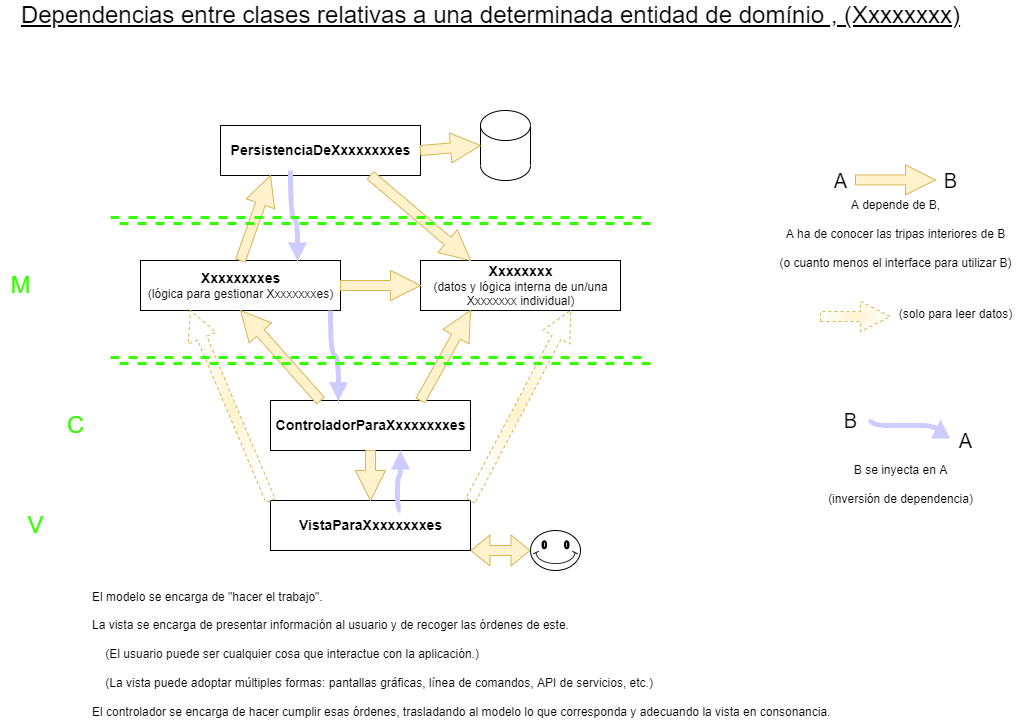

The diagram above was exported from draw.io. Its source (the exported page's mxGraphModel, read from the mxfile embedded in the PNG):
<mxGraphModel dx="1102" dy="827" grid="1" gridSize="10" guides="1" tooltips="1" connect="1" arrows="1" fold="1" page="1" pageScale="1" pageWidth="1169" pageHeight="827" math="0" shadow="0">
  <root>
    <mxCell id="0" />
    <mxCell id="1" parent="0" />
    <mxCell id="1GML-9oFDqRUXPWZeT68-1" value="&lt;font style=&quot;font-size: 14px&quot;&gt;&lt;b&gt;PersistenciaDeXxxxxxxxes&lt;/b&gt;&lt;/font&gt;" style="html=1;" parent="1" vertex="1">
      <mxGeometry x="310" y="175" width="200" height="50" as="geometry" />
    </mxCell>
    <mxCell id="1GML-9oFDqRUXPWZeT68-2" value="&lt;font style=&quot;font-size: 14px&quot;&gt;&lt;b&gt;ControladorParaXxxxxxxxes&lt;/b&gt;&lt;/font&gt;" style="html=1;" parent="1" vertex="1">
      <mxGeometry x="360" y="450" width="200" height="50" as="geometry" />
    </mxCell>
    <mxCell id="1GML-9oFDqRUXPWZeT68-3" value="&lt;font style=&quot;font-size: 14px&quot;&gt;&lt;b&gt;VistaParaXxxxxxxxes&lt;/b&gt;&lt;/font&gt;" style="html=1;" parent="1" vertex="1">
      <mxGeometry x="360" y="550" width="200" height="50" as="geometry" />
    </mxCell>
    <mxCell id="1GML-9oFDqRUXPWZeT68-4" value="&lt;font style=&quot;font-size: 14px&quot;&gt;&lt;b&gt;Xxxxxxxxes&lt;/b&gt;&lt;/font&gt;&lt;br&gt;(lógica para gestionar Xxxxxxxxes)" style="html=1;" parent="1" vertex="1">
      <mxGeometry x="230" y="310" width="200" height="50" as="geometry" />
    </mxCell>
    <mxCell id="1GML-9oFDqRUXPWZeT68-5" value="&lt;font style=&quot;font-size: 14px&quot;&gt;&lt;b&gt;Xxxxxxxx&lt;br&gt;&lt;/b&gt;&lt;/font&gt;(datos y lógica interna de un/una&lt;br&gt;Xxxxxxxx individual)" style="html=1;" parent="1" vertex="1">
      <mxGeometry x="510" y="310" width="200" height="50" as="geometry" />
    </mxCell>
    <mxCell id="1GML-9oFDqRUXPWZeT68-6" value="" style="shape=cylinder3;whiteSpace=wrap;html=1;boundedLbl=1;backgroundOutline=1;size=15;" parent="1" vertex="1">
      <mxGeometry x="570" y="160" width="50" height="70" as="geometry" />
    </mxCell>
    <mxCell id="1GML-9oFDqRUXPWZeT68-7" value="" style="endArrow=classic;html=1;rounded=0;entryX=0;entryY=0.5;entryDx=0;entryDy=0;entryPerimeter=0;fillColor=#fff2cc;strokeColor=#d6b656;strokeWidth=1;shape=arrow;" parent="1" target="1GML-9oFDqRUXPWZeT68-6" edge="1">
      <mxGeometry width="50" height="50" relative="1" as="geometry">
        <mxPoint x="510" y="200" as="sourcePoint" />
        <mxPoint x="570" y="200" as="targetPoint" />
      </mxGeometry>
    </mxCell>
    <mxCell id="1GML-9oFDqRUXPWZeT68-9" value="" style="endArrow=classic;html=1;rounded=0;entryX=0;entryY=0.5;entryDx=0;entryDy=0;entryPerimeter=0;fillColor=#fff2cc;strokeColor=#d6b656;strokeWidth=1;shape=arrow;" parent="1" edge="1">
      <mxGeometry width="50" height="50" relative="1" as="geometry">
        <mxPoint x="945" y="229.43" as="sourcePoint" />
        <mxPoint x="1025" y="229.43" as="targetPoint" />
      </mxGeometry>
    </mxCell>
    <mxCell id="1GML-9oFDqRUXPWZeT68-10" value="A" style="text;html=1;resizable=0;autosize=1;align=center;verticalAlign=middle;points=[];fillColor=none;strokeColor=none;rounded=0;fontSize=20;" parent="1" vertex="1">
      <mxGeometry x="915" y="215" width="30" height="30" as="geometry" />
    </mxCell>
    <mxCell id="1GML-9oFDqRUXPWZeT68-11" value="B" style="text;html=1;resizable=0;autosize=1;align=center;verticalAlign=middle;points=[];fillColor=none;strokeColor=none;rounded=0;fontSize=20;" parent="1" vertex="1">
      <mxGeometry x="1025" y="215" width="30" height="30" as="geometry" />
    </mxCell>
    <mxCell id="1GML-9oFDqRUXPWZeT68-12" value="&lt;font style=&quot;font-size: 12px ; line-height: 0.6&quot;&gt;A depende de B,&lt;br&gt;A ha de conocer las tripas interiores de B&lt;br&gt;(o cuanto menos el interface para utilizar B)&lt;br&gt;&lt;/font&gt;" style="text;html=1;resizable=0;autosize=1;align=center;verticalAlign=middle;points=[];fillColor=none;strokeColor=none;rounded=0;fontSize=24;" parent="1" vertex="1">
      <mxGeometry x="860" y="235" width="250" height="90" as="geometry" />
    </mxCell>
    <mxCell id="1GML-9oFDqRUXPWZeT68-13" value="" style="endArrow=classic;html=1;rounded=0;entryX=0.25;entryY=1;entryDx=0;entryDy=0;fillColor=#fff2cc;strokeColor=#d6b656;strokeWidth=1;shape=arrow;exitX=0.5;exitY=0;exitDx=0;exitDy=0;" parent="1" source="1GML-9oFDqRUXPWZeT68-4" target="1GML-9oFDqRUXPWZeT68-1" edge="1">
      <mxGeometry width="50" height="50" relative="1" as="geometry">
        <mxPoint x="520" y="210" as="sourcePoint" />
        <mxPoint x="600" y="210" as="targetPoint" />
      </mxGeometry>
    </mxCell>
    <mxCell id="1GML-9oFDqRUXPWZeT68-14" value="" style="endArrow=classic;html=1;rounded=0;entryX=0.5;entryY=1;entryDx=0;entryDy=0;fillColor=#fff2cc;strokeColor=#d6b656;strokeWidth=1;shape=arrow;exitX=0.25;exitY=0;exitDx=0;exitDy=0;" parent="1" source="1GML-9oFDqRUXPWZeT68-2" target="1GML-9oFDqRUXPWZeT68-4" edge="1">
      <mxGeometry width="50" height="50" relative="1" as="geometry">
        <mxPoint x="530" y="220" as="sourcePoint" />
        <mxPoint x="610" y="220" as="targetPoint" />
      </mxGeometry>
    </mxCell>
    <mxCell id="1GML-9oFDqRUXPWZeT68-15" value="" style="endArrow=classic;html=1;rounded=0;entryX=0.25;entryY=1;entryDx=0;entryDy=0;fillColor=#fff2cc;strokeColor=#d6b656;strokeWidth=1;shape=arrow;exitX=0.75;exitY=0;exitDx=0;exitDy=0;" parent="1" source="1GML-9oFDqRUXPWZeT68-2" target="1GML-9oFDqRUXPWZeT68-5" edge="1">
      <mxGeometry width="50" height="50" relative="1" as="geometry">
        <mxPoint x="540" y="230" as="sourcePoint" />
        <mxPoint x="620" y="230" as="targetPoint" />
      </mxGeometry>
    </mxCell>
    <mxCell id="1GML-9oFDqRUXPWZeT68-16" value="" style="endArrow=classic;html=1;rounded=0;entryX=0.5;entryY=0;entryDx=0;entryDy=0;fillColor=#fff2cc;strokeColor=#d6b656;strokeWidth=1;shape=arrow;exitX=0.5;exitY=1;exitDx=0;exitDy=0;" parent="1" source="1GML-9oFDqRUXPWZeT68-2" target="1GML-9oFDqRUXPWZeT68-3" edge="1">
      <mxGeometry width="50" height="50" relative="1" as="geometry">
        <mxPoint x="550" y="240" as="sourcePoint" />
        <mxPoint x="630" y="240" as="targetPoint" />
      </mxGeometry>
    </mxCell>
    <mxCell id="1GML-9oFDqRUXPWZeT68-17" value="" style="endArrow=classic;html=1;rounded=0;entryX=0.25;entryY=0;entryDx=0;entryDy=0;fillColor=#fff2cc;strokeColor=#d6b656;strokeWidth=1;shape=arrow;exitX=0.75;exitY=1;exitDx=0;exitDy=0;" parent="1" source="1GML-9oFDqRUXPWZeT68-1" target="1GML-9oFDqRUXPWZeT68-5" edge="1">
      <mxGeometry width="50" height="50" relative="1" as="geometry">
        <mxPoint x="560" y="250" as="sourcePoint" />
        <mxPoint x="640" y="250" as="targetPoint" />
      </mxGeometry>
    </mxCell>
    <mxCell id="1GML-9oFDqRUXPWZeT68-19" value="" style="endArrow=classic;html=1;rounded=0;entryX=0.75;entryY=1;entryDx=0;entryDy=0;fillColor=#fff2cc;strokeColor=#d6b656;strokeWidth=1;shape=arrow;exitX=1;exitY=0;exitDx=0;exitDy=0;dashed=1;gradientColor=#ffffff;gradientDirection=radial;" parent="1" source="1GML-9oFDqRUXPWZeT68-3" target="1GML-9oFDqRUXPWZeT68-5" edge="1">
      <mxGeometry width="50" height="50" relative="1" as="geometry">
        <mxPoint x="580" y="570" as="sourcePoint" />
        <mxPoint x="630" y="490" as="targetPoint" />
      </mxGeometry>
    </mxCell>
    <mxCell id="1GML-9oFDqRUXPWZeT68-20" value="" style="endArrow=classic;html=1;rounded=0;entryX=0.25;entryY=1;entryDx=0;entryDy=0;fillColor=#fff2cc;strokeColor=#d6b656;strokeWidth=1;shape=arrow;exitX=0;exitY=0;exitDx=0;exitDy=0;dashed=1;gradientColor=#ffffff;gradientDirection=radial;" parent="1" source="1GML-9oFDqRUXPWZeT68-3" target="1GML-9oFDqRUXPWZeT68-4" edge="1">
      <mxGeometry width="50" height="50" relative="1" as="geometry">
        <mxPoint x="570" y="560" as="sourcePoint" />
        <mxPoint x="670" y="370" as="targetPoint" />
      </mxGeometry>
    </mxCell>
    <mxCell id="1GML-9oFDqRUXPWZeT68-21" value="" style="endArrow=classic;html=1;rounded=0;fillColor=#fff2cc;strokeColor=#d6b656;strokeWidth=1;shape=arrow;exitX=1;exitY=0;exitDx=0;exitDy=0;dashed=1;gradientColor=#ffffff;gradientDirection=radial;" parent="1" edge="1">
      <mxGeometry width="50" height="50" relative="1" as="geometry">
        <mxPoint x="910" y="366" as="sourcePoint" />
        <mxPoint x="980" y="366" as="targetPoint" />
      </mxGeometry>
    </mxCell>
    <mxCell id="1GML-9oFDqRUXPWZeT68-22" value="&lt;font style=&quot;font-size: 12px ; line-height: 0.6&quot;&gt;(solo para leer datos)&lt;br&gt;&lt;/font&gt;" style="text;html=1;resizable=0;autosize=1;align=center;verticalAlign=middle;points=[];fillColor=none;strokeColor=none;rounded=0;fontSize=24;" parent="1" vertex="1">
      <mxGeometry x="980" y="345" width="130" height="30" as="geometry" />
    </mxCell>
    <mxCell id="1GML-9oFDqRUXPWZeT68-23" value="" style="endArrow=block;html=1;rounded=0;fillColor=#fff2cc;strokeColor=#CCCCFF;strokeWidth=5;gradientColor=#ffffff;gradientDirection=radial;endFill=1;edgeStyle=orthogonalEdgeStyle;curved=1;entryX=0.785;entryY=0.02;entryDx=0;entryDy=0;entryPerimeter=0;exitX=0.35;exitY=0.9;exitDx=0;exitDy=0;exitPerimeter=0;" parent="1" source="1GML-9oFDqRUXPWZeT68-1" target="1GML-9oFDqRUXPWZeT68-4" edge="1">
      <mxGeometry width="50" height="50" relative="1" as="geometry">
        <mxPoint x="415" y="245" as="sourcePoint" />
        <mxPoint x="405" y="310" as="targetPoint" />
      </mxGeometry>
    </mxCell>
    <mxCell id="1GML-9oFDqRUXPWZeT68-26" value="" style="endArrow=block;html=1;rounded=0;fillColor=#fff2cc;strokeColor=#CCCCFF;strokeWidth=5;gradientColor=#ffffff;gradientDirection=radial;endFill=1;edgeStyle=orthogonalEdgeStyle;curved=1;entryX=0.34;entryY=0.015;entryDx=0;entryDy=0;entryPerimeter=0;exitX=0.95;exitY=1;exitDx=0;exitDy=0;exitPerimeter=0;" parent="1" source="1GML-9oFDqRUXPWZeT68-4" target="1GML-9oFDqRUXPWZeT68-2" edge="1">
      <mxGeometry width="50" height="50" relative="1" as="geometry">
        <mxPoint x="420" y="360" as="sourcePoint" />
        <mxPoint x="427" y="451" as="targetPoint" />
      </mxGeometry>
    </mxCell>
    <mxCell id="1GML-9oFDqRUXPWZeT68-27" value="" style="endArrow=none;html=1;rounded=0;fillColor=#fff2cc;strokeColor=#CCCCFF;strokeWidth=5;gradientColor=#ffffff;gradientDirection=radial;endFill=0;edgeStyle=orthogonalEdgeStyle;curved=1;startArrow=block;startFill=1;" parent="1" source="1GML-9oFDqRUXPWZeT68-2" edge="1">
      <mxGeometry width="50" height="50" relative="1" as="geometry">
        <mxPoint x="480" y="490" as="sourcePoint" />
        <mxPoint x="490" y="560" as="targetPoint" />
        <Array as="points">
          <mxPoint x="490" y="526" />
          <mxPoint x="487" y="526" />
          <mxPoint x="487" y="560" />
        </Array>
      </mxGeometry>
    </mxCell>
    <mxCell id="1GML-9oFDqRUXPWZeT68-28" value="" style="endArrow=none;html=1;rounded=0;fillColor=#fff2cc;strokeColor=#CCCCFF;strokeWidth=5;gradientColor=#ffffff;gradientDirection=radial;endFill=0;edgeStyle=orthogonalEdgeStyle;curved=1;startArrow=block;startFill=1;" parent="1" edge="1">
      <mxGeometry width="50" height="50" relative="1" as="geometry">
        <mxPoint x="1029.97" y="468.93" as="sourcePoint" />
        <mxPoint x="959.97" y="468.93" as="targetPoint" />
        <Array as="points">
          <mxPoint x="992.97" y="474.93" />
          <mxPoint x="989.97" y="474.93" />
        </Array>
      </mxGeometry>
    </mxCell>
    <mxCell id="1GML-9oFDqRUXPWZeT68-29" value="&lt;font style=&quot;font-size: 12px ; line-height: 0.6&quot;&gt;B se inyecta en A&lt;br&gt;(inversión de dependencia)&lt;br&gt;&lt;/font&gt;" style="text;html=1;resizable=0;autosize=1;align=center;verticalAlign=middle;points=[];fillColor=none;strokeColor=none;rounded=0;fontSize=24;" parent="1" vertex="1">
      <mxGeometry x="910" y="500" width="160" height="60" as="geometry" />
    </mxCell>
    <mxCell id="1GML-9oFDqRUXPWZeT68-30" value="" style="endArrow=none;dashed=1;html=1;rounded=0;fontSize=12;strokeColor=#33FF00;strokeWidth=3;gradientColor=#ffffff;gradientDirection=radial;curved=1;shape=link;" parent="1" edge="1">
      <mxGeometry width="50" height="50" relative="1" as="geometry">
        <mxPoint x="200" y="410" as="sourcePoint" />
        <mxPoint x="740" y="410" as="targetPoint" />
      </mxGeometry>
    </mxCell>
    <mxCell id="1GML-9oFDqRUXPWZeT68-31" value="&lt;font style=&quot;font-size: 24px&quot;&gt;Dependencias entre clases relativas a una determinada entidad de domínio , (Xxxxxxxx)&lt;/font&gt;" style="text;html=1;resizable=0;autosize=1;align=center;verticalAlign=middle;points=[];fillColor=none;strokeColor=none;rounded=0;fontSize=24;fontStyle=4" parent="1" vertex="1">
      <mxGeometry x="105" y="50" width="950" height="30" as="geometry" />
    </mxCell>
    <mxCell id="1GML-9oFDqRUXPWZeT68-32" value="M" style="text;html=1;resizable=0;autosize=1;align=center;verticalAlign=middle;points=[];fillColor=none;strokeColor=none;rounded=0;fontSize=24;fontColor=#33FF00;" parent="1" vertex="1">
      <mxGeometry x="90" y="320" width="40" height="30" as="geometry" />
    </mxCell>
    <mxCell id="1GML-9oFDqRUXPWZeT68-33" value="C" style="text;html=1;resizable=0;autosize=1;align=center;verticalAlign=middle;points=[];fillColor=none;strokeColor=none;rounded=0;fontSize=24;fontColor=#33FF00;" parent="1" vertex="1">
      <mxGeometry x="150" y="460" width="30" height="30" as="geometry" />
    </mxCell>
    <mxCell id="1GML-9oFDqRUXPWZeT68-34" value="V" style="text;html=1;resizable=0;autosize=1;align=center;verticalAlign=middle;points=[];fillColor=none;strokeColor=none;rounded=0;fontSize=24;fontColor=#33FF00;" parent="1" vertex="1">
      <mxGeometry x="110" y="560" width="30" height="30" as="geometry" />
    </mxCell>
    <mxCell id="1GML-9oFDqRUXPWZeT68-35" value="" style="endArrow=none;dashed=1;html=1;rounded=0;fontSize=12;strokeColor=#33FF00;strokeWidth=3;gradientColor=#ffffff;gradientDirection=radial;curved=1;shape=link;" parent="1" edge="1">
      <mxGeometry width="50" height="50" relative="1" as="geometry">
        <mxPoint x="200" y="270" as="sourcePoint" />
        <mxPoint x="740" y="270" as="targetPoint" />
      </mxGeometry>
    </mxCell>
    <mxCell id="1GML-9oFDqRUXPWZeT68-36" value="" style="endArrow=classic;html=1;rounded=0;entryX=0;entryY=0.5;entryDx=0;entryDy=0;fillColor=#fff2cc;strokeColor=#d6b656;strokeWidth=1;shape=arrow;exitX=1;exitY=0.5;exitDx=0;exitDy=0;" parent="1" source="1GML-9oFDqRUXPWZeT68-4" target="1GML-9oFDqRUXPWZeT68-5" edge="1">
      <mxGeometry width="50" height="50" relative="1" as="geometry">
        <mxPoint x="520" y="460" as="sourcePoint" />
        <mxPoint x="570" y="370" as="targetPoint" />
      </mxGeometry>
    </mxCell>
    <mxCell id="1GML-9oFDqRUXPWZeT68-37" value="A" style="text;html=1;resizable=0;autosize=1;align=center;verticalAlign=middle;points=[];fillColor=none;strokeColor=none;rounded=0;fontSize=20;" parent="1" vertex="1">
      <mxGeometry x="1040" y="475" width="30" height="30" as="geometry" />
    </mxCell>
    <mxCell id="1GML-9oFDqRUXPWZeT68-38" value="B" style="text;html=1;resizable=0;autosize=1;align=center;verticalAlign=middle;points=[];fillColor=none;strokeColor=none;rounded=0;fontSize=20;" parent="1" vertex="1">
      <mxGeometry x="925" y="455" width="30" height="30" as="geometry" />
    </mxCell>
    <mxCell id="1GML-9oFDqRUXPWZeT68-39" value="&lt;font style=&quot;font-size: 12px ; line-height: 0.6&quot;&gt;El modelo se encarga de &quot;hacer el trabajo&quot;.&lt;br&gt;La vista se encarga de presentar información al usuario y de recoger las órdenes de este.&lt;br&gt;&amp;nbsp; &amp;nbsp; (El usuario puede ser cualquier cosa que interactue con la aplicación.) &lt;br&gt;&amp;nbsp; &amp;nbsp; (La vista puede adoptar múltiples formas: pantallas gráficas, línea de comandos, API de servicios, etc.)&lt;br&gt;El controlador se encarga de hacer cumplir esas órdenes, trasladando al modelo lo que corresponda y adecuando la vista en consonancia.&lt;br&gt;&lt;/font&gt;" style="text;html=1;resizable=0;autosize=1;align=left;verticalAlign=middle;points=[];fillColor=none;strokeColor=none;rounded=0;fontSize=24;" parent="1" vertex="1">
      <mxGeometry x="180" y="625" width="750" height="150" as="geometry" />
    </mxCell>
    <mxCell id="1GML-9oFDqRUXPWZeT68-40" value="" style="verticalLabelPosition=bottom;verticalAlign=top;html=1;shape=mxgraph.basic.smiley;fontSize=20;fontColor=#33FF00;" parent="1" vertex="1">
      <mxGeometry x="620" y="580" width="50" height="40" as="geometry" />
    </mxCell>
    <mxCell id="1GML-9oFDqRUXPWZeT68-41" value="" style="endArrow=classic;html=1;rounded=0;entryX=0;entryY=0.5;entryDx=0;entryDy=0;entryPerimeter=0;fillColor=#fff2cc;strokeColor=#d6b656;strokeWidth=1;shape=flexArrow;exitX=1;exitY=1;exitDx=0;exitDy=0;startArrow=block;" parent="1" source="1GML-9oFDqRUXPWZeT68-3" target="1GML-9oFDqRUXPWZeT68-40" edge="1">
      <mxGeometry width="50" height="50" relative="1" as="geometry">
        <mxPoint x="560" y="585" as="sourcePoint" />
        <mxPoint x="620" y="580" as="targetPoint" />
      </mxGeometry>
    </mxCell>
  </root>
</mxGraphModel>